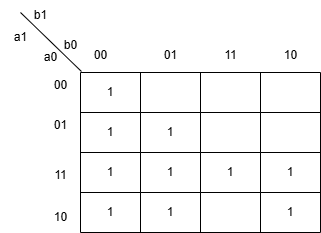

The diagram above was exported from draw.io. Its source (the exported page's mxGraphModel, read from the mxfile embedded in the PNG):
<mxGraphModel dx="880" dy="434" grid="1" gridSize="10" guides="1" tooltips="1" connect="1" arrows="1" fold="1" page="1" pageScale="1" pageWidth="827" pageHeight="1169" math="0" shadow="0">
  <root>
    <mxCell id="0" />
    <mxCell id="1" parent="0" />
    <mxCell id="S43Ek-MHez2za1blNAxo-15" value="" style="shape=table;startSize=0;container=1;collapsible=0;childLayout=tableLayout;" vertex="1" parent="1">
      <mxGeometry x="280" y="120" width="240" height="160" as="geometry" />
    </mxCell>
    <mxCell id="S43Ek-MHez2za1blNAxo-36" value="" style="shape=tableRow;horizontal=0;startSize=0;swimlaneHead=0;swimlaneBody=0;strokeColor=inherit;top=0;left=0;bottom=0;right=0;collapsible=0;dropTarget=0;fillColor=none;points=[[0,0.5],[1,0.5]];portConstraint=eastwest;" vertex="1" parent="S43Ek-MHez2za1blNAxo-15">
      <mxGeometry width="240" height="40" as="geometry" />
    </mxCell>
    <mxCell id="S43Ek-MHez2za1blNAxo-37" value="1" style="shape=partialRectangle;html=1;whiteSpace=wrap;connectable=0;strokeColor=inherit;overflow=hidden;fillColor=none;top=0;left=0;bottom=0;right=0;pointerEvents=1;" vertex="1" parent="S43Ek-MHez2za1blNAxo-36">
      <mxGeometry width="60" height="40" as="geometry">
        <mxRectangle width="60" height="40" as="alternateBounds" />
      </mxGeometry>
    </mxCell>
    <mxCell id="S43Ek-MHez2za1blNAxo-38" value="" style="shape=partialRectangle;html=1;whiteSpace=wrap;connectable=0;strokeColor=inherit;overflow=hidden;fillColor=none;top=0;left=0;bottom=0;right=0;pointerEvents=1;" vertex="1" parent="S43Ek-MHez2za1blNAxo-36">
      <mxGeometry x="60" width="60" height="40" as="geometry">
        <mxRectangle width="60" height="40" as="alternateBounds" />
      </mxGeometry>
    </mxCell>
    <mxCell id="S43Ek-MHez2za1blNAxo-39" value="" style="shape=partialRectangle;html=1;whiteSpace=wrap;connectable=0;strokeColor=inherit;overflow=hidden;fillColor=none;top=0;left=0;bottom=0;right=0;pointerEvents=1;" vertex="1" parent="S43Ek-MHez2za1blNAxo-36">
      <mxGeometry x="120" width="60" height="40" as="geometry">
        <mxRectangle width="60" height="40" as="alternateBounds" />
      </mxGeometry>
    </mxCell>
    <mxCell id="S43Ek-MHez2za1blNAxo-40" value="" style="shape=partialRectangle;html=1;whiteSpace=wrap;connectable=0;strokeColor=inherit;overflow=hidden;fillColor=none;top=0;left=0;bottom=0;right=0;pointerEvents=1;" vertex="1" parent="S43Ek-MHez2za1blNAxo-36">
      <mxGeometry x="180" width="60" height="40" as="geometry">
        <mxRectangle width="60" height="40" as="alternateBounds" />
      </mxGeometry>
    </mxCell>
    <mxCell id="S43Ek-MHez2za1blNAxo-16" value="" style="shape=tableRow;horizontal=0;startSize=0;swimlaneHead=0;swimlaneBody=0;strokeColor=inherit;top=0;left=0;bottom=0;right=0;collapsible=0;dropTarget=0;fillColor=none;points=[[0,0.5],[1,0.5]];portConstraint=eastwest;" vertex="1" parent="S43Ek-MHez2za1blNAxo-15">
      <mxGeometry y="40" width="240" height="40" as="geometry" />
    </mxCell>
    <mxCell id="S43Ek-MHez2za1blNAxo-17" value="1" style="shape=partialRectangle;html=1;whiteSpace=wrap;connectable=0;strokeColor=inherit;overflow=hidden;fillColor=none;top=0;left=0;bottom=0;right=0;pointerEvents=1;" vertex="1" parent="S43Ek-MHez2za1blNAxo-16">
      <mxGeometry width="60" height="40" as="geometry">
        <mxRectangle width="60" height="40" as="alternateBounds" />
      </mxGeometry>
    </mxCell>
    <mxCell id="S43Ek-MHez2za1blNAxo-18" value="1" style="shape=partialRectangle;html=1;whiteSpace=wrap;connectable=0;strokeColor=inherit;overflow=hidden;fillColor=none;top=0;left=0;bottom=0;right=0;pointerEvents=1;" vertex="1" parent="S43Ek-MHez2za1blNAxo-16">
      <mxGeometry x="60" width="60" height="40" as="geometry">
        <mxRectangle width="60" height="40" as="alternateBounds" />
      </mxGeometry>
    </mxCell>
    <mxCell id="S43Ek-MHez2za1blNAxo-19" value="" style="shape=partialRectangle;html=1;whiteSpace=wrap;connectable=0;strokeColor=inherit;overflow=hidden;fillColor=none;top=0;left=0;bottom=0;right=0;pointerEvents=1;" vertex="1" parent="S43Ek-MHez2za1blNAxo-16">
      <mxGeometry x="120" width="60" height="40" as="geometry">
        <mxRectangle width="60" height="40" as="alternateBounds" />
      </mxGeometry>
    </mxCell>
    <mxCell id="S43Ek-MHez2za1blNAxo-20" value="" style="shape=partialRectangle;html=1;whiteSpace=wrap;connectable=0;strokeColor=inherit;overflow=hidden;fillColor=none;top=0;left=0;bottom=0;right=0;pointerEvents=1;" vertex="1" parent="S43Ek-MHez2za1blNAxo-16">
      <mxGeometry x="180" width="60" height="40" as="geometry">
        <mxRectangle width="60" height="40" as="alternateBounds" />
      </mxGeometry>
    </mxCell>
    <mxCell id="S43Ek-MHez2za1blNAxo-21" value="" style="shape=tableRow;horizontal=0;startSize=0;swimlaneHead=0;swimlaneBody=0;strokeColor=inherit;top=0;left=0;bottom=0;right=0;collapsible=0;dropTarget=0;fillColor=none;points=[[0,0.5],[1,0.5]];portConstraint=eastwest;" vertex="1" parent="S43Ek-MHez2za1blNAxo-15">
      <mxGeometry y="80" width="240" height="40" as="geometry" />
    </mxCell>
    <mxCell id="S43Ek-MHez2za1blNAxo-22" value="1" style="shape=partialRectangle;html=1;whiteSpace=wrap;connectable=0;strokeColor=inherit;overflow=hidden;fillColor=none;top=0;left=0;bottom=0;right=0;pointerEvents=1;" vertex="1" parent="S43Ek-MHez2za1blNAxo-21">
      <mxGeometry width="60" height="40" as="geometry">
        <mxRectangle width="60" height="40" as="alternateBounds" />
      </mxGeometry>
    </mxCell>
    <mxCell id="S43Ek-MHez2za1blNAxo-23" value="1" style="shape=partialRectangle;html=1;whiteSpace=wrap;connectable=0;strokeColor=inherit;overflow=hidden;fillColor=none;top=0;left=0;bottom=0;right=0;pointerEvents=1;" vertex="1" parent="S43Ek-MHez2za1blNAxo-21">
      <mxGeometry x="60" width="60" height="40" as="geometry">
        <mxRectangle width="60" height="40" as="alternateBounds" />
      </mxGeometry>
    </mxCell>
    <mxCell id="S43Ek-MHez2za1blNAxo-24" value="1" style="shape=partialRectangle;html=1;whiteSpace=wrap;connectable=0;strokeColor=inherit;overflow=hidden;fillColor=none;top=0;left=0;bottom=0;right=0;pointerEvents=1;" vertex="1" parent="S43Ek-MHez2za1blNAxo-21">
      <mxGeometry x="120" width="60" height="40" as="geometry">
        <mxRectangle width="60" height="40" as="alternateBounds" />
      </mxGeometry>
    </mxCell>
    <mxCell id="S43Ek-MHez2za1blNAxo-25" value="1" style="shape=partialRectangle;html=1;whiteSpace=wrap;connectable=0;strokeColor=inherit;overflow=hidden;fillColor=none;top=0;left=0;bottom=0;right=0;pointerEvents=1;" vertex="1" parent="S43Ek-MHez2za1blNAxo-21">
      <mxGeometry x="180" width="60" height="40" as="geometry">
        <mxRectangle width="60" height="40" as="alternateBounds" />
      </mxGeometry>
    </mxCell>
    <mxCell id="S43Ek-MHez2za1blNAxo-26" value="" style="shape=tableRow;horizontal=0;startSize=0;swimlaneHead=0;swimlaneBody=0;strokeColor=inherit;top=0;left=0;bottom=0;right=0;collapsible=0;dropTarget=0;fillColor=none;points=[[0,0.5],[1,0.5]];portConstraint=eastwest;" vertex="1" parent="S43Ek-MHez2za1blNAxo-15">
      <mxGeometry y="120" width="240" height="40" as="geometry" />
    </mxCell>
    <mxCell id="S43Ek-MHez2za1blNAxo-27" value="1" style="shape=partialRectangle;html=1;whiteSpace=wrap;connectable=0;strokeColor=inherit;overflow=hidden;fillColor=none;top=0;left=0;bottom=0;right=0;pointerEvents=1;" vertex="1" parent="S43Ek-MHez2za1blNAxo-26">
      <mxGeometry width="60" height="40" as="geometry">
        <mxRectangle width="60" height="40" as="alternateBounds" />
      </mxGeometry>
    </mxCell>
    <mxCell id="S43Ek-MHez2za1blNAxo-28" value="1" style="shape=partialRectangle;html=1;whiteSpace=wrap;connectable=0;strokeColor=inherit;overflow=hidden;fillColor=none;top=0;left=0;bottom=0;right=0;pointerEvents=1;" vertex="1" parent="S43Ek-MHez2za1blNAxo-26">
      <mxGeometry x="60" width="60" height="40" as="geometry">
        <mxRectangle width="60" height="40" as="alternateBounds" />
      </mxGeometry>
    </mxCell>
    <mxCell id="S43Ek-MHez2za1blNAxo-29" value="" style="shape=partialRectangle;html=1;whiteSpace=wrap;connectable=0;strokeColor=inherit;overflow=hidden;fillColor=none;top=0;left=0;bottom=0;right=0;pointerEvents=1;" vertex="1" parent="S43Ek-MHez2za1blNAxo-26">
      <mxGeometry x="120" width="60" height="40" as="geometry">
        <mxRectangle width="60" height="40" as="alternateBounds" />
      </mxGeometry>
    </mxCell>
    <mxCell id="S43Ek-MHez2za1blNAxo-30" value="1" style="shape=partialRectangle;html=1;whiteSpace=wrap;connectable=0;strokeColor=inherit;overflow=hidden;fillColor=none;top=0;left=0;bottom=0;right=0;pointerEvents=1;" vertex="1" parent="S43Ek-MHez2za1blNAxo-26">
      <mxGeometry x="180" width="60" height="40" as="geometry">
        <mxRectangle width="60" height="40" as="alternateBounds" />
      </mxGeometry>
    </mxCell>
    <mxCell id="S43Ek-MHez2za1blNAxo-42" value="" style="endArrow=none;html=1;rounded=0;exitX=0.004;exitY=-0.025;exitDx=0;exitDy=0;exitPerimeter=0;" edge="1" parent="1" source="S43Ek-MHez2za1blNAxo-36">
      <mxGeometry width="50" height="50" relative="1" as="geometry">
        <mxPoint x="280" y="110" as="sourcePoint" />
        <mxPoint x="220" y="60" as="targetPoint" />
      </mxGeometry>
    </mxCell>
    <mxCell id="S43Ek-MHez2za1blNAxo-43" value="a1" style="text;html=1;align=center;verticalAlign=middle;resizable=0;points=[];autosize=1;strokeColor=none;fillColor=none;" vertex="1" parent="1">
      <mxGeometry x="200" y="70" width="40" height="30" as="geometry" />
    </mxCell>
    <mxCell id="S43Ek-MHez2za1blNAxo-44" value="a0" style="text;html=1;align=center;verticalAlign=middle;resizable=0;points=[];autosize=1;strokeColor=none;fillColor=none;" vertex="1" parent="1">
      <mxGeometry x="230" y="90" width="40" height="30" as="geometry" />
    </mxCell>
    <mxCell id="S43Ek-MHez2za1blNAxo-45" value="b1" style="text;html=1;align=center;verticalAlign=middle;resizable=0;points=[];autosize=1;strokeColor=none;fillColor=none;" vertex="1" parent="1">
      <mxGeometry x="220" y="48" width="40" height="30" as="geometry" />
    </mxCell>
    <mxCell id="S43Ek-MHez2za1blNAxo-46" value="b0" style="text;html=1;align=center;verticalAlign=middle;resizable=0;points=[];autosize=1;strokeColor=none;fillColor=none;" vertex="1" parent="1">
      <mxGeometry x="250" y="78" width="40" height="30" as="geometry" />
    </mxCell>
    <mxCell id="S43Ek-MHez2za1blNAxo-48" value="00" style="text;html=1;align=center;verticalAlign=middle;resizable=0;points=[];autosize=1;strokeColor=none;fillColor=none;" vertex="1" parent="1">
      <mxGeometry x="280" y="88" width="40" height="30" as="geometry" />
    </mxCell>
    <mxCell id="S43Ek-MHez2za1blNAxo-51" value="01" style="text;html=1;align=center;verticalAlign=middle;resizable=0;points=[];autosize=1;strokeColor=none;fillColor=none;" vertex="1" parent="1">
      <mxGeometry x="350" y="88" width="40" height="30" as="geometry" />
    </mxCell>
    <mxCell id="S43Ek-MHez2za1blNAxo-52" value="11" style="text;html=1;align=center;verticalAlign=middle;resizable=0;points=[];autosize=1;strokeColor=none;fillColor=none;" vertex="1" parent="1">
      <mxGeometry x="410" y="88" width="40" height="30" as="geometry" />
    </mxCell>
    <mxCell id="S43Ek-MHez2za1blNAxo-53" value="10" style="text;html=1;align=center;verticalAlign=middle;resizable=0;points=[];autosize=1;strokeColor=none;fillColor=none;" vertex="1" parent="1">
      <mxGeometry x="470" y="88" width="40" height="30" as="geometry" />
    </mxCell>
    <mxCell id="S43Ek-MHez2za1blNAxo-54" value="00" style="text;html=1;align=center;verticalAlign=middle;resizable=0;points=[];autosize=1;strokeColor=none;fillColor=none;" vertex="1" parent="1">
      <mxGeometry x="240" y="118" width="40" height="30" as="geometry" />
    </mxCell>
    <mxCell id="S43Ek-MHez2za1blNAxo-55" value="01" style="text;html=1;align=center;verticalAlign=middle;resizable=0;points=[];autosize=1;strokeColor=none;fillColor=none;" vertex="1" parent="1">
      <mxGeometry x="240" y="158" width="40" height="30" as="geometry" />
    </mxCell>
    <mxCell id="S43Ek-MHez2za1blNAxo-56" value="11" style="text;html=1;align=center;verticalAlign=middle;resizable=0;points=[];autosize=1;strokeColor=none;fillColor=none;" vertex="1" parent="1">
      <mxGeometry x="240" y="208" width="40" height="30" as="geometry" />
    </mxCell>
    <mxCell id="S43Ek-MHez2za1blNAxo-57" value="10" style="text;html=1;align=center;verticalAlign=middle;resizable=0;points=[];autosize=1;strokeColor=none;fillColor=none;" vertex="1" parent="1">
      <mxGeometry x="240" y="250" width="40" height="30" as="geometry" />
    </mxCell>
  </root>
</mxGraphModel>